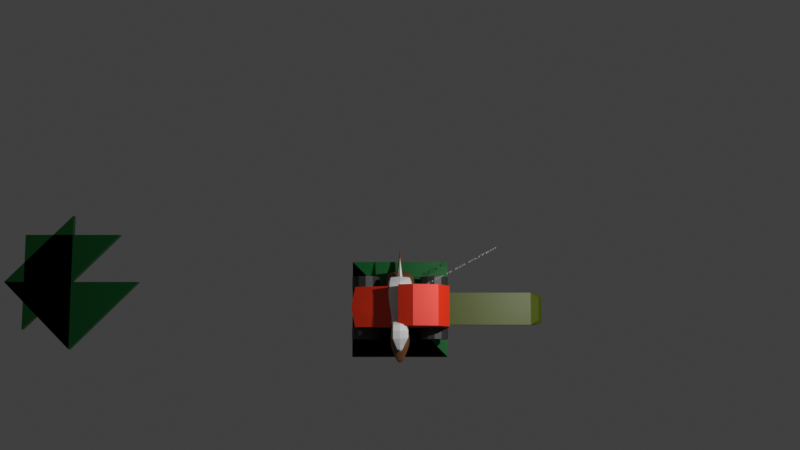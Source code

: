 # Source: original_blender_file_4point0.blend  (saved by Blender 4.0.36; exported with 4.5.12 LTS)
import bpy
from mathutils import Matrix  # noqa: F401  (used for matrix-valued properties, if any)

bpy.ops.wm.read_factory_settings(use_empty=True)
scene = bpy.context.scene
scene.name = 'Scene'

# ---- collections
col_collection = bpy.data.collections.new('Collection'); scene.collection.children.link(col_collection)
col_backup = bpy.data.collections.new('backup'); scene.collection.children.link(col_backup)

# ---- materials (node trees are filled in below, after node groups)
mat_material = bpy.data.materials.new('Material')
mat_material.alpha_threshold = 0.0
mat_material.line_color = (0.0, 0.0, 0.0, 1.0)
mat_material_004 = bpy.data.materials.new('Material.004')
mat_material_001 = bpy.data.materials.new('Material.001')
mat_material_002 = bpy.data.materials.new('Material.002')
mat_material_003 = bpy.data.materials.new('Material.003')
mat_material_005 = bpy.data.materials.new('Material.005')

# ---- node groups
ng_sfxer = bpy.data.node_groups.new('SFXer', 'ShaderNodeTree')
_s = ng_sfxer.interface.new_socket(name='Shader', in_out='OUTPUT', socket_type='NodeSocketShader')
_s = ng_sfxer.interface.new_socket(name='Fac', in_out='INPUT', socket_type='NodeSocketFloat')
_s.subtype = 'FACTOR'
_s.default_value = 0.5
_s.min_value = 0.0
_s.max_value = 1.0
_s = ng_sfxer.interface.new_socket(name='Color', in_out='INPUT', socket_type='NodeSocketColor')
_s.default_value = (1.0, 1.0, 1.0, 1.0)
_s = ng_sfxer.interface.new_socket(name='Strength', in_out='INPUT', socket_type='NodeSocketFloat')
_s.default_value = 1.0
_s.min_value = 0.0
_s.max_value = 1e+06
_N = ng_sfxer.nodes; _L = ng_sfxer.links
n0 = _N.new('NodeGroupOutput'); n0.name = 'Group Output'; n0.location = (284, 0)
n1 = _N.new('ShaderNodeBsdfTransparent'); n1.name = 'Transparent BSDF'; n1.location = (-89, 50)
n2 = _N.new('ShaderNodeEmission'); n2.name = 'Emission'; n2.location = (-94, -50)
n3 = _N.new('NodeGroupInput'); n3.name = 'Group Input'; n3.location = (-294, 0)
n4 = _N.new('ShaderNodeMixShader'); n4.name = 'Mix Shader'; n4.location = (94, 49)
_L.new(n2.outputs[0], n4.inputs[2])
_L.new(n1.outputs[0], n4.inputs[1])
_L.new(n3.outputs[0], n4.inputs[0])
_L.new(n3.outputs[1], n2.inputs[0])
_L.new(n3.outputs[2], n2.inputs[1])
_L.new(n4.outputs[0], n0.inputs[0])
n0.is_active_output = True
ng_auto_smooth = bpy.data.node_groups.new('Auto Smooth', 'GeometryNodeTree')
_s = ng_auto_smooth.interface.new_socket(name='Geometry', in_out='OUTPUT', socket_type='NodeSocketGeometry')
_s = ng_auto_smooth.interface.new_socket(name='Geometry', in_out='INPUT', socket_type='NodeSocketGeometry')
_s = ng_auto_smooth.interface.new_socket(name='Angle', in_out='INPUT', socket_type='NodeSocketFloat')
_s.subtype = 'ANGLE'
_s.min_value = 0.0
_s.max_value = 3.142
ng_auto_smooth.is_modifier = True
_N = ng_auto_smooth.nodes; _L = ng_auto_smooth.links
n0 = _N.new('NodeGroupOutput'); n0.name = 'Group Output'; n0.location = (480, -100)
n1 = _N.new('NodeGroupInput'); n1.name = 'Group Input'; n1.location = (-420, -300)
n2 = _N.new('NodeGroupInput'); n2.name = 'Group Input.001'; n2.location = (-60, -100)
n3 = _N.new('GeometryNodeSetShadeSmooth'); n3.name = 'Set Shade Smooth'; n3.location = (120, -100)
n3.domain = 'EDGE'
n4 = _N.new('GeometryNodeSetShadeSmooth'); n4.name = 'Set Shade Smooth.001'; n4.location = (300, -100)
n5 = _N.new('GeometryNodeInputMeshEdgeAngle'); n5.name = 'Edge Angle'; n5.location = (-420, -220)
n6 = _N.new('GeometryNodeInputEdgeSmooth'); n6.name = 'Is Edge Smooth'; n6.location = (-60, -160)
n7 = _N.new('GeometryNodeInputShadeSmooth'); n7.name = 'Is Face Smooth'; n7.location = (-240, -340)
n8 = _N.new('FunctionNodeBooleanMath'); n8.name = 'Boolean Math'; n8.location = (-60, -220)
n9 = _N.new('FunctionNodeCompare'); n9.name = 'Compare'; n9.location = (-240, -180)
n9.operation = 'LESS_EQUAL'
_L.new(n5.outputs[0], n9.inputs[0])
_L.new(n4.outputs[0], n0.inputs[0])
_L.new(n1.outputs[1], n9.inputs[1])
_L.new(n9.outputs[0], n8.inputs[0])
_L.new(n7.outputs[0], n8.inputs[1])
_L.new(n2.outputs[0], n3.inputs[0])
_L.new(n6.outputs[0], n3.inputs[1])
_L.new(n3.outputs[0], n4.inputs[0])
_L.new(n8.outputs[0], n3.inputs[2])
n0.is_active_output = True

# ---- material node trees
mat_material.use_nodes = True; mat_material.node_tree.nodes.clear()
_N = mat_material.node_tree.nodes; _L = mat_material.node_tree.links
n0 = _N.new('ShaderNodeOutputMaterial'); n0.name = 'Material Output'; n0.location = (300, 300)
n1 = _N.new('ShaderNodeBsdfPrincipled'); n1.name = 'Principled BSDF'; n1.location = (10, 300)
n1.distribution = 'GGX'
n1.subsurface_method = 'BURLEY'
n1.inputs[0].default_value = (0.0006468, 0.1374, 0.0211, 1.0)
n1.inputs[2].default_value = 0.4
n1.inputs[3].default_value = 1.45
n1.inputs[27].default_value = (0.0, 0.0, 0.0, 1.0)
n1.inputs[28].default_value = 1.0
n2 = _N.new('ShaderNodeGroup'); n2.name = 'Group'; n2.location = (429, 47)
n2.node_tree = ng_sfxer
n2.inputs[0].default_value = 0.0
n2.inputs[1].default_value = (1.0, 1.0, 1.0, 1.0)
n2.inputs[2].default_value = 1.0
_L.new(n1.outputs[0], n0.inputs[0])
n0.is_active_output = True
mat_material_004.use_nodes = True; mat_material_004.node_tree.nodes.clear()
_N = mat_material_004.node_tree.nodes; _L = mat_material_004.node_tree.links
n0 = _N.new('ShaderNodeBsdfPrincipled'); n0.name = 'Principled BSDF'; n0.location = (10, 300)
n0.inputs[0].default_value = (0.1758, 0.06961, 0.02179, 1.0)
n0.inputs[3].default_value = 1.45
n1 = _N.new('ShaderNodeOutputMaterial'); n1.name = 'Material Output'; n1.location = (300, 300)
_L.new(n0.outputs[0], n1.inputs[0])
n1.is_active_output = True
mat_material_001.use_nodes = True; mat_material_001.node_tree.nodes.clear()
_N = mat_material_001.node_tree.nodes; _L = mat_material_001.node_tree.links
n0 = _N.new('ShaderNodeBsdfPrincipled'); n0.name = 'Principled BSDF'; n0.location = (10, 300)
n0.inputs[0].default_value = (0.1375, 0.03697, 0.003843, 1.0)
n0.inputs[3].default_value = 1.45
n1 = _N.new('ShaderNodeOutputMaterial'); n1.name = 'Material Output'; n1.location = (300, 300)
_L.new(n0.outputs[0], n1.inputs[0])
n1.is_active_output = True
mat_material_002.use_nodes = True; mat_material_002.node_tree.nodes.clear()
_N = mat_material_002.node_tree.nodes; _L = mat_material_002.node_tree.links
n0 = _N.new('ShaderNodeBsdfPrincipled'); n0.name = 'Principled BSDF'; n0.location = (10, 300)
n0.inputs[0].default_value = (0.8001, 0.03314, 0.005458, 1.0)
n0.inputs[3].default_value = 1.45
n1 = _N.new('ShaderNodeOutputMaterial'); n1.name = 'Material Output'; n1.location = (300, 300)
_L.new(n0.outputs[0], n1.inputs[0])
n1.is_active_output = True
mat_material_003.use_nodes = True; mat_material_003.node_tree.nodes.clear()
_N = mat_material_003.node_tree.nodes; _L = mat_material_003.node_tree.links
n0 = _N.new('ShaderNodeBsdfPrincipled'); n0.name = 'Principled BSDF'; n0.location = (10, 300)
n0.inputs[0].default_value = (0.03235, 0.03235, 0.03235, 1.0)
n0.inputs[3].default_value = 1.45
n1 = _N.new('ShaderNodeOutputMaterial'); n1.name = 'Material Output'; n1.location = (300, 300)
_L.new(n0.outputs[0], n1.inputs[0])
n1.is_active_output = True
mat_material_005.use_nodes = True; mat_material_005.node_tree.nodes.clear()
_N = mat_material_005.node_tree.nodes; _L = mat_material_005.node_tree.links
n0 = _N.new('ShaderNodeBsdfPrincipled'); n0.name = 'Principled BSDF'; n0.location = (10, 300)
n0.inputs[0].default_value = (0.07578, 0.1043, 0.0, 1.0)
n0.inputs[3].default_value = 1.45
n1 = _N.new('ShaderNodeOutputMaterial'); n1.name = 'Material Output'; n1.location = (300, 300)
_L.new(n0.outputs[0], n1.inputs[0])
n1.is_active_output = True

# ---- world
world_world = bpy.data.worlds.new('World'); scene.world = world_world
world_world.use_nodes = True; world_world.node_tree.nodes.clear()
_N = world_world.node_tree.nodes; _L = world_world.node_tree.links
n0 = _N.new('ShaderNodeOutputWorld'); n0.name = 'World Output'; n0.location = (300, 300)
n1 = _N.new('ShaderNodeBackground'); n1.name = 'Background'; n1.location = (10, 300)
n1.inputs[0].default_value = (0.05088, 0.05088, 0.05088, 1.0)
_L.new(n1.outputs[0], n0.inputs[0])
n0.is_active_output = True
world_world.color = (0.05088, 0.05088, 0.05088)
world_world.use_sun_shadow = False
world_world.sun_shadow_jitter_overblur = 0.0

# ---- cameras
cam_camera = bpy.data.cameras.new('Camera')
cam_camera.passepartout_alpha = 1.0
cam_camera.clip_end = 100.0
cam_camera.ortho_scale = 7.314

# ---- lights
light_light = bpy.data.lights.new('Light', 'POINT')
light_light.transmission_factor = 0.0
light_light.use_soft_falloff = False
light_light.energy = 1000.0
light_light.shadow_soft_size = 0.1
light_light.shadow_maximum_resolution = 0.006
light_light.use_absolute_resolution = True

# ---- meshes
me_cube = bpy.data.meshes.new('Cube')
me_cube.from_pydata([(1.25, 1.25, 0.0), (-1.25, 1.25, 0.0), (1.25, -1.25, 0.0), (-1.25, -1.25, 0.0), (1.25, 1.25, -0.1947), (-1.25, 1.25, -0.1947), (1.25, -1.25, -0.1947), (-1.25, -1.25, -0.1947)], [], [(3, 1, 0, 2), (7, 6, 4, 5), (2, 0, 4, 6), (1, 3, 7, 5), (0, 1, 5, 4), (3, 2, 6, 7)])
_uv = me_cube.uv_layers.new(name='UVMap')
_uv.uv.foreach_set('vector', [0.0, 0.0, 0.0, 1.0, 1.0, 1.0, 1.0, 0.0, 0.0, 0.0, 1.0, 0.0, 1.0, 1.0, 0.0, 1.0, 1.0, 0.0, 1.0, 1.0, 1.0, 1.0, 1.0, 0.0, 0.0, 1.0, 0.0, 0.0, 0.0, 0.0, 0.0, 1.0, 1.0, 1.0, 0.0, 1.0, 0.0, 1.0, 1.0, 1.0, 0.0, 0.0, 1.0, 0.0, 1.0, 0.0, 0.0, 0.0])
me_cube.materials.append(mat_material)
me_cube.remesh_voxel_size = 0.01
me_cube.use_remesh_preserve_volume = False
me_cube.use_mirror_vertex_groups = False
me_cube.update()
me_cube_001 = bpy.data.meshes.new('Cube.001')
me_cube_001.from_pydata([(0.2137, -0.6112, 1.451), (0.2005, -0.9034, 1.038), (0.2137, -1.04, 1.482), (0.2137, -0.7184, 1.057), (0.1723, -0.5614, 1.084), (0.2137, -0.5228, 1.305), (0.2137, -0.8085, 1.514), (0.142, -1.211, 1.075), (0.142, -1.23, 1.391), (0.08677, -1.364, 1.332), (0.07019, -1.393, 1.146), (0.08793, -1.336, 1.096), (0.2603, -1.001, 1.223), (0.142, -1.217, 1.255), (0.2603, -0.781, 1.237), (0.0, -0.9073, 1.02), (0.0, -1.042, 1.502), (0.0, -0.5076, 1.082), (0.0, -0.5999, 1.467), (0.0, -0.8065, 1.534), (0.0, -0.5039, 1.31), (0.0, -1.238, 1.409), (0.0, -1.214, 1.056), (0.0, -1.379, 1.344), (0.0, -1.344, 1.078), (0.0, -1.41, 1.137), (0.07019, -1.403, 1.289), (0.0, -1.422, 1.29), (0.1361, -0.9046, 0.8483), (0.1994, -0.6952, 0.9009), (0.1607, -0.5382, 0.9278), (0.0, -0.9251, 0.844), (0.1587, -0.1086, 0.3128), (0.0, -0.4844, 0.9256), (0.3468, -0.09506, 0.5879), (0.2836, -0.08858, 0.8267), (0.0, -0.09524, 0.2568), (0.0, -0.06801, 0.9011), (0.3927, 0.2718, 0.5838), (0.3402, 0.4331, 0.821), (0.0, 0.4988, 0.2531), (0.0, 0.4486, 0.9181), (0.3235, 0.9121, 0.4699), (0.0, 0.8639, 0.2566), (0.0, 0.9678, 0.4394), (0.0, 1.552, 0.2364), (0.08052, 0.9361, 0.377), (0.05972, 0.9073, 0.2978), (0.0, 1.555, 0.2476), (0.00533, 1.554, 0.2435), (0.004399, 1.554, 0.2396), (0.0, 1.596, 0.2382), (0.1269, -0.4798, 0.4162), (0.1744, -0.7818, 0.6244), (0.256, -0.5694, 0.7594), (0.3114, -0.3436, 0.6416), (0.2496, -0.2318, 0.8249), (0.2034, -0.401, 0.8629), (0.0, -0.4917, 0.3836), (0.0, -0.8039, 0.6045), (0.0, -0.3392, 0.8829), (0.0, -0.1826, 0.8736), (0.3026, -0.1681, 0.3124), (0.1969, -0.1876, 0.2569), (0.1741, -0.3732, 0.307), (0.2791, -0.3147, 0.307), (0.3222, -0.1734, 0.004494), (0.2166, -0.1959, 0.004494), (0.1974, -0.3826, 0.004494), (0.3024, -0.3407, 0.004494), (0.2093, -0.1902, 0.09905), (0.1901, -0.3784, 0.09905), (0.3149, -0.1676, 0.09905), (0.2951, -0.3366, 0.09905), (0.2157, -0.4284, 0.007911), (0.2791, -0.4031, 0.007911), (0.2718, -0.399, 0.04271), (0.2084, -0.4242, 0.04271), (0.2439, 0.7834, 0.1849), (0.2486, 0.542, 0.1816), (0.3857, 0.6026, 0.2556), (0.3701, 0.7976, 0.2244), (0.3844, 0.7441, 0.004494), (0.2788, 0.7216, 0.004494), (0.2597, 0.535, 0.004494), (0.3647, 0.5768, 0.004494), (0.2715, 0.7274, 0.09905), (0.2524, 0.5391, 0.09905), (0.3771, 0.7499, 0.09905), (0.3574, 0.5809, 0.09905), (0.2779, 0.4891, 0.007911), (0.3413, 0.5144, 0.007911), (0.334, 0.5185, 0.04271), (0.2706, 0.4933, 0.04271), (0.4203, 0.5645, 0.438), (0.2502, 0.4854, 0.2922), (0.2272, 0.7995, 0.2788), (0.1816, -0.3902, 0.2051), (0.2008, -0.1982, 0.2051), (0.3064, -0.1757, 0.2051), (0.2866, -0.34, 0.2051), (0.2932, 0.9274, 0.585), (0.3287, 0.7448, 0.7158), (0.3791, 0.7724, 0.429), (0.0, 0.7618, 0.7737), (0.0, 0.9566, 0.594), (0.06245, 1.105, 0.301), (0.0, 1.116, 0.3482), (0.05154, 1.107, 0.2552), (0.0, 1.077, 0.2173)], [], [(19, 6, 0, 18), (14, 5, 0, 6), (17, 20, 5, 4), (1, 15, 31, 28), (18, 0, 5, 20), (22, 7, 11, 24), (12, 2, 8, 13), (15, 1, 7, 22), (13, 8, 9, 26), (24, 11, 10, 25), (1, 12, 13, 7), (3, 4, 5, 14), (12, 14, 6, 2), (1, 3, 14, 12), (9, 23, 27, 26), (2, 16, 21, 8), (8, 21, 23, 9), (6, 19, 16, 2), (17, 4, 30, 33), (13, 26, 10), (7, 13, 10, 11), (10, 26, 27, 25), (55, 52, 64, 65), (61, 56, 35, 37), (3, 1, 28, 29), (4, 3, 29, 30), (29, 28, 53, 54), (28, 31, 59, 53), (56, 55, 34, 35), (34, 32, 95, 38), (37, 35, 39, 41), (30, 29, 54, 57), (33, 30, 57, 60), (95, 40, 43, 96), (35, 34, 38, 39), (32, 36, 40, 95), (42, 96, 47, 46), (41, 39, 102, 104), (42, 44, 105, 101), (94, 103, 102, 39), (47, 96, 43), (44, 42, 46), (107, 106, 49, 48), (106, 108, 50, 49), (108, 109, 45, 50), (48, 49, 51), (49, 50, 51), (50, 45, 51), (58, 52, 53, 59), (57, 54, 55, 56), (60, 57, 56, 61), (54, 53, 52, 55), (52, 58, 36, 32), (71, 70, 67, 68), (52, 32, 63, 64), (32, 34, 62, 63), (34, 55, 65, 62), (69, 68, 67, 66), (70, 72, 66, 67), (72, 73, 69, 66), (71, 68, 74, 77), (100, 97, 71, 73), (99, 100, 73, 72), (98, 99, 72, 70), (97, 98, 70, 71), (76, 77, 74, 75), (69, 73, 76, 75), (68, 69, 75, 74), (73, 71, 77, 76), (87, 86, 83, 84), (85, 84, 83, 82), (86, 88, 82, 83), (88, 89, 85, 82), (87, 84, 90, 93), (79, 95, 96, 78), (86, 78, 81, 88), (80, 94, 95, 79), (81, 103, 94, 80), (92, 93, 90, 91), (85, 89, 92, 91), (84, 85, 91, 90), (89, 87, 93, 92), (88, 81, 80, 89), (38, 95, 94), (96, 42, 103), (94, 39, 38), (87, 79, 78, 86), (89, 80, 79, 87), (78, 96, 103, 81), (64, 63, 98, 97), (63, 62, 99, 98), (62, 65, 100, 99), (65, 64, 97, 100), (104, 102, 101, 105), (103, 42, 101, 102), (47, 43, 109, 108), (46, 47, 108, 106), (44, 46, 106, 107)])
_k = {(43, 47): 1.0, (46, 47): 1.0, (44, 46): 1.0}
me_cube_001.attributes.new('crease_edge', 'FLOAT', 'EDGE').data.foreach_set('value', [_k.get((min(e.vertices), max(e.vertices)), 0.0) for e in me_cube_001.edges])
_uv = me_cube_001.uv_layers.new(name='UVMap')
_uv.uv.foreach_set('vector', [0.6477, 0.375, 0.6477, 0.5, 0.5999, 0.5, 0.5999, 0.375, 0.5233, 0.6383, 0.5522, 0.5, 0.5886, 0.5591, 0.625, 0.6181, 0.4719, 0.375, 0.5522, 0.375, 0.5522, 0.5, 0.4513, 0.4964, 0.3673, 0.7477, 0.25, 0.75, 0.25, 0.75, 0.3242, 0.7241, 0.5999, 0.375, 0.5999, 0.5, 0.5522, 0.5, 0.5522, 0.375, 0.25, 0.75, 0.375, 0.75, 0.375, 0.75, 0.25, 0.75, 0.5, 0.75, 0.625, 0.75, 0.625, 0.75, 0.5, 0.75, 0.25, 0.75, 0.3673, 0.7477, 0.375, 0.75, 0.25, 0.75, 0.5, 0.75, 0.625, 0.75, 0.625, 0.75, 0.5817, 0.75, 0.25, 0.75, 0.375, 0.75, 0.375, 0.75, 0.25, 0.75, 0.3673, 0.7477, 0.5, 0.75, 0.5, 0.75, 0.375, 0.75, 0.375, 0.5969, 0.4513, 0.4964, 0.5522, 0.5, 0.5233, 0.6383, 0.5, 0.75, 0.5233, 0.6383, 0.625, 0.6181, 0.625, 0.75, 0.3673, 0.7477, 0.375, 0.5969, 0.5233, 0.6383, 0.5, 0.75, 0.625, 0.75, 0.625, 0.875, 0.5817, 0.875, 0.5817, 0.75, 0.625, 0.75, 0.75, 0.75, 0.75, 0.75, 0.625, 0.75, 0.625, 0.75, 0.75, 0.75, 0.75, 0.75, 0.625, 0.75, 0.625, 0.6181, 0.75, 0.6181, 0.75, 0.75, 0.625, 0.75, 0.4719, 0.375, 0.4513, 0.4964, 0.4513, 0.4964, 0.4719, 0.375, 0.5, 0.75, 0.5817, 0.75, 0.4381, 0.75, 0.375, 0.75, 0.5, 0.75, 0.4381, 0.75, 0.375, 0.75, 0.4381, 0.75, 0.5817, 0.75, 0.5817, 0.875, 0.4381, 0.875, 0.375, 0.5969, 0.3242, 0.7241, 0.3242, 0.7241, 0.375, 0.5969, 0.4719, 0.375, 0.4513, 0.4964, 0.4513, 0.4964, 0.4719, 0.375, 0.375, 0.5969, 0.3673, 0.7477, 0.3242, 0.7241, 0.375, 0.5969, 0.4513, 0.4964, 0.375, 0.5969, 0.375, 0.5969, 0.4513, 0.4964, 0.375, 0.5969, 0.3242, 0.7241, 0.3242, 0.7241, 0.375, 0.5969, 0.3242, 0.7241, 0.25, 0.75, 0.25, 0.75, 0.3242, 0.7241, 0.4513, 0.4964, 0.375, 0.5969, 0.375, 0.5969, 0.4513, 0.4964, 0.375, 0.5969, 0.3242, 0.7241, 0.3242, 0.7241, 0.375, 0.5969, 0.4719, 0.375, 0.4513, 0.4964, 0.4513, 0.4964, 0.4719, 0.375, 0.4513, 0.4964, 0.375, 0.5969, 0.375, 0.5969, 0.4513, 0.4964, 0.4719, 0.375, 0.4513, 0.4964, 0.4513, 0.4964, 0.4719, 0.375, 0.3242, 0.7241, 0.25, 0.75, 0.25, 0.75, 0.3242, 0.7241, 0.4513, 0.4964, 0.375, 0.5969, 0.375, 0.5969, 0.4513, 0.4964, 0.3242, 0.7241, 0.25, 0.75, 0.25, 0.75, 0.3242, 0.7241, 0.375, 0.5969, 0.3242, 0.7241, 0.3242, 0.7241, 0.375, 0.5969, 0.4719, 0.375, 0.4513, 0.4964, 0.4513, 0.4964, 0.4719, 0.375, 0.375, 0.5969, 0.25, 0.5969, 0.25, 0.5364, 0.3463, 0.5497, 0.0, 0.0, 0.0, 0.0, 0.0, 0.0, 0.0, 0.0, 0.0, 0.0, 0.0, 0.0, 0.0, 0.0, 0.0, 0.0, 0.0, 0.0, 0.0, 0.0, 0.0, 0.0, 0.0, 0.0, 0.0, 0.0, 0.0, 0.0, 0.375, 0.5969, 0.3242, 0.7241, 0.3707, 0.6078, 0.375, 0.5969, 0.0, 0.0, 0.0, 0.0, 0.0, 0.0, 0.0, 0.0, 0.0, 0.0, 0.0, 0.0, 0.0, 0.0, 0.375, 0.5969, 0.3707, 0.6078, 0.375, 0.5969, 0.0, 0.0, 0.0, 0.0, 0.0, 0.0, 0.25, 0.75, 0.3242, 0.7241, 0.3242, 0.7241, 0.25, 0.75, 0.4513, 0.4964, 0.375, 0.5969, 0.375, 0.5969, 0.4513, 0.4964, 0.4719, 0.375, 0.4513, 0.4964, 0.4513, 0.4964, 0.4719, 0.375, 0.375, 0.5969, 0.3242, 0.7241, 0.3242, 0.7241, 0.375, 0.5969, 0.3242, 0.7241, 0.25, 0.75, 0.25, 0.75, 0.3242, 0.7241, 0.3242, 0.7241, 0.3242, 0.7241, 0.3242, 0.7241, 0.3242, 0.7241, 0.3242, 0.7241, 0.3242, 0.7241, 0.3242, 0.7241, 0.3242, 0.7241, 0.3242, 0.7241, 0.375, 0.5969, 0.375, 0.5969, 0.3242, 0.7241, 0.375, 0.5969, 0.375, 0.5969, 0.375, 0.5969, 0.375, 0.5969, 0.375, 0.5969, 0.3242, 0.7241, 0.3242, 0.7241, 0.375, 0.5969, 0.3242, 0.7241, 0.375, 0.5969, 0.375, 0.5969, 0.3242, 0.7241, 0.375, 0.5969, 0.375, 0.5969, 0.375, 0.5969, 0.375, 0.5969, 0.3242, 0.7241, 0.3242, 0.7241, 0.3242, 0.7241, 0.3242, 0.7241, 0.375, 0.5969, 0.3242, 0.7241, 0.3242, 0.7241, 0.375, 0.5969, 0.375, 0.5969, 0.375, 0.5969, 0.375, 0.5969, 0.375, 0.5969, 0.3242, 0.7241, 0.375, 0.5969, 0.375, 0.5969, 0.3242, 0.7241, 0.3242, 0.7241, 0.3242, 0.7241, 0.3242, 0.7241, 0.3242, 0.7241, 0.3549, 0.6473, 0.3242, 0.7241, 0.3242, 0.7241, 0.3549, 0.6473, 0.375, 0.5969, 0.375, 0.5969, 0.3549, 0.6473, 0.3549, 0.6473, 0.3242, 0.7241, 0.375, 0.5969, 0.3549, 0.6473, 0.3242, 0.7241, 0.375, 0.5969, 0.3242, 0.7241, 0.3242, 0.7241, 0.3549, 0.6473, 0.3242, 0.7241, 0.3242, 0.7241, 0.3242, 0.7241, 0.3242, 0.7241, 0.375, 0.5969, 0.3242, 0.7241, 0.3242, 0.7241, 0.375, 0.5969, 0.3242, 0.7241, 0.375, 0.5969, 0.375, 0.5969, 0.3242, 0.7241, 0.375, 0.5969, 0.375, 0.5969, 0.375, 0.5969, 0.375, 0.5969, 0.3242, 0.7241, 0.3242, 0.7241, 0.3242, 0.7241, 0.3242, 0.7241, 0.1248, 0.3168, -0.0746, -0.09061, -0.0069, 0.06241, 0.1586, 0.3933, 0.3242, 0.7241, 0.1586, 0.3933, 0.1875, 0.2985, 0.375, 0.5969, 0.1875, 0.2985, 0.0, 0.0, -0.0746, -0.09061, 0.1248, 0.3168, 0.1875, 0.2985, 0.0, 0.0, 0.0, 0.0, 0.1875, 0.2985, 0.3549, 0.6473, 0.3242, 0.7241, 0.3242, 0.7241, 0.3549, 0.6473, 0.375, 0.5969, 0.375, 0.5969, 0.3549, 0.6473, 0.3549, 0.6473, 0.3242, 0.7241, 0.375, 0.5969, 0.3549, 0.6473, 0.3242, 0.7241, 0.375, 0.5969, 0.3242, 0.7241, 0.3242, 0.7241, 0.3549, 0.6473, 0.375, 0.5969, 0.1875, 0.2985, 0.1875, 0.2985, 0.375, 0.5969, 0.375, 0.5969, 0.3242, 0.7241, 0.375, 0.5969, 0.3242, 0.7241, 0.375, 0.5969, 0.375, 0.5969, 0.0, 0.0, 0.0, 0.0, 0.0, 0.0, 0.3242, 0.7241, 0.1248, 0.3168, 0.1586, 0.3933, 0.3242, 0.7241, 0.375, 0.5969, 0.1875, 0.2985, 0.1248, 0.3168, 0.3242, 0.7241, 0.1586, 0.3933, -0.0069, 0.06241, 0.0, 0.0, 0.1875, 0.2985, 0.3242, 0.7241, 0.3242, 0.7241, 0.3242, 0.7241, 0.3242, 0.7241, 0.3242, 0.7241, 0.375, 0.5969, 0.375, 0.5969, 0.3242, 0.7241, 0.375, 0.5969, 0.375, 0.5969, 0.375, 0.5969, 0.375, 0.5969, 0.375, 0.5969, 0.3242, 0.7241, 0.3242, 0.7241, 0.375, 0.5969, 0.4719, 0.375, 0.4513, 0.4964, 0.4531, 0.4857, 0.4713, 0.3785, 0.375, 0.5969, 0.375, 0.5969, 0.3463, 0.5497, 0.3557, 0.5362, 0.0, 0.0, 0.0, 0.0, 0.0, 0.0, 0.0, 0.0, 0.375, 0.5969, 0.3242, 0.7241, 0.3242, 0.7241, 0.375, 0.5969, 0.0, 0.0, 0.0, 0.0, 0.0, 0.0, 0.0, 0.0])
me_cube_001.materials.append(mat_material_004)
me_cube_001.update()
me_cube_004 = bpy.data.meshes.new('Cube.004')
me_cube_004.from_pydata([(1.25, 1.25, 0.0), (-1.25, 1.25, 0.0), (-1.25, -1.25, 0.0), (1.25, 1.25, -0.1947), (-1.25, 1.25, -0.1947), (-1.25, -1.25, -0.1947)], [], [(2, 1, 0), (5, 3, 4), (2, 0, 3, 5), (1, 2, 5, 4), (0, 1, 4, 3)])
_uv = me_cube_004.uv_layers.new(name='UVMap')
_uv.uv.foreach_set('vector', [0.0, 0.0, 0.0, 1.0, 1.0, 1.0, 0.0, 0.0, 1.0, 1.0, 0.0, 1.0, 0.0, 0.0, 1.0, 1.0, 1.0, 1.0, 0.0, 0.0, 0.0, 1.0, 0.0, 0.0, 0.0, 0.0, 0.0, 1.0, 1.0, 1.0, 0.0, 1.0, 0.0, 1.0, 1.0, 1.0])
me_cube_004.materials.append(mat_material)
me_cube_004.remesh_voxel_size = 0.01
me_cube_004.use_remesh_preserve_volume = False
me_cube_004.use_mirror_vertex_groups = False
me_cube_004.update()
me_cube_005 = bpy.data.meshes.new('Cube.005')
me_cube_005.from_pydata([(0.0, 1.768, 0.0), (-1.768, 0.0, 0.0), (0.0, -1.768, 0.0), (0.0, 1.768, -0.1947), (-1.768, 0.0, -0.1947), (0.0, -1.768, -0.1947)], [], [(2, 1, 0), (5, 3, 4), (2, 0, 3, 5), (1, 2, 5, 4), (0, 1, 4, 3)])
_uv = me_cube_005.uv_layers.new(name='UVMap')
_uv.uv.foreach_set('vector', [0.0, 0.0, 0.0, 1.0, 1.0, 1.0, 0.0, 0.0, 1.0, 1.0, 0.0, 1.0, 0.0, 0.0, 1.0, 1.0, 1.0, 1.0, 0.0, 0.0, 0.0, 1.0, 0.0, 0.0, 0.0, 0.0, 0.0, 1.0, 1.0, 1.0, 0.0, 1.0, 0.0, 1.0, 1.0, 1.0])
me_cube_005.materials.append(mat_material)
me_cube_005.remesh_voxel_size = 0.01
me_cube_005.use_remesh_preserve_volume = False
me_cube_005.use_mirror_vertex_groups = False
me_cube_005.update()
me_cube_006 = bpy.data.meshes.new('Cube.006')
me_cube_006.from_pydata([(-1.25, 1.25, 0.0), (-1.25, -1.25, 0.0), (1.25, -1.25, 0.0), (-1.25, 1.25, -0.1947), (-1.25, -1.25, -0.1947), (1.25, -1.25, -0.1947)], [], [(2, 1, 0), (5, 3, 4), (2, 0, 3, 5), (1, 2, 5, 4), (0, 1, 4, 3)])
_uv = me_cube_006.uv_layers.new(name='UVMap')
_uv.uv.foreach_set('vector', [0.0, 0.0, 0.0, 1.0, 1.0, 1.0, 0.0, 0.0, 1.0, 1.0, 0.0, 1.0, 0.0, 0.0, 1.0, 1.0, 1.0, 1.0, 0.0, 0.0, 0.0, 1.0, 0.0, 0.0, 0.0, 0.0, 0.0, 1.0, 1.0, 1.0, 0.0, 1.0, 0.0, 1.0, 1.0, 1.0])
me_cube_006.materials.append(mat_material)
me_cube_006.remesh_voxel_size = 0.01
me_cube_006.use_remesh_preserve_volume = False
me_cube_006.use_mirror_vertex_groups = False
me_cube_006.update()
me_cube_007 = bpy.data.meshes.new('Cube.007')
me_cube_007.from_pydata([(-1.768, 0.0, 0.0), (0.0, -1.768, 0.0), (1.768, 0.0, 0.0), (-1.768, 0.0, -0.1947), (0.0, -1.768, -0.1947), (1.768, 0.0, -0.1947)], [], [(2, 1, 0), (5, 3, 4), (2, 0, 3, 5), (1, 2, 5, 4), (0, 1, 4, 3)])
_uv = me_cube_007.uv_layers.new(name='UVMap')
_uv.uv.foreach_set('vector', [0.0, 0.0, 0.0, 1.0, 1.0, 1.0, 0.0, 0.0, 1.0, 1.0, 0.0, 1.0, 0.0, 0.0, 1.0, 1.0, 1.0, 1.0, 0.0, 0.0, 0.0, 1.0, 0.0, 0.0, 0.0, 0.0, 0.0, 1.0, 1.0, 1.0, 0.0, 1.0, 0.0, 1.0, 1.0, 1.0])
me_cube_007.materials.append(mat_material)
me_cube_007.remesh_voxel_size = 0.01
me_cube_007.use_remesh_preserve_volume = False
me_cube_007.use_mirror_vertex_groups = False
me_cube_007.update()
me_circle = bpy.data.meshes.new('Circle')
me_circle.from_pydata([(1.25, 1.614e-08, -3.502e-08), (1.25, -0.1146, -0.01129), (1.25, -0.2248, -0.04472), (1.25, -0.3264, -0.09902), (1.25, -0.4155, -0.1721), (1.25, -0.4885, -0.2611), (1.25, -0.5428, -0.3627), (1.25, -0.5763, -0.4729), (1.25, -0.5876, -0.5876), (1.25, -0.5763, -0.7022), (1.25, -0.5428, -0.8124), (1.25, -0.4885, -0.914), (1.25, -0.4155, -1.003), (1.25, -0.3264, -1.076), (1.25, -0.2248, -1.13), (1.25, -0.1146, -1.164), (1.25, 1.614e-08, -1.175), (1.25, 0.1146, -1.164), (1.25, 0.2248, -1.13), (1.25, 0.3264, -1.076), (1.25, 0.4155, -1.003), (1.25, 0.4885, -0.914), (1.25, 0.5428, -0.8124), (1.25, 0.5763, -0.7022), (1.25, 0.5876, -0.5876), (1.25, 0.5763, -0.4729), (1.25, 0.5428, -0.3627), (1.25, 0.4885, -0.2611), (1.25, 0.4155, -0.1721), (1.25, 0.3264, -0.09902), (1.25, 0.2248, -0.04472), (1.25, 0.1146, -0.01129), (-1.25, 1.614e-08, -3.502e-08), (-1.25, -0.1146, -0.01129), (-1.25, -0.2248, -0.04472), (-1.25, -0.3264, -0.09902), (-1.25, -0.4155, -0.1721), (-1.25, -0.4885, -0.2611), (-1.25, -0.5428, -0.3627), (-1.25, -0.5763, -0.4729), (-1.25, -0.5876, -0.5876), (-1.25, -0.5763, -0.7022), (-1.25, -0.5428, -0.8124), (-1.25, -0.4885, -0.914), (-1.25, -0.4155, -1.003), (-1.25, -0.3264, -1.076), (-1.25, -0.2248, -1.13), (-1.25, -0.1146, -1.164), (-1.25, 1.614e-08, -1.175), (-1.25, 0.1146, -1.164), (-1.25, 0.2248, -1.13), (-1.25, 0.3264, -1.076), (-1.25, 0.4155, -1.003), (-1.25, 0.4885, -0.914), (-1.25, 0.5428, -0.8124), (-1.25, 0.5763, -0.7022), (-1.25, 0.5876, -0.5876), (-1.25, 0.5763, -0.4729), (-1.25, 0.5428, -0.3627), (-1.25, 0.4885, -0.2611), (-1.25, 0.4155, -0.1721), (-1.25, 0.3264, -0.09902), (-1.25, 0.2248, -0.04472), (-1.25, 0.1146, -0.01129)], [], [(25, 24, 56, 57), (12, 11, 43, 44), (26, 25, 57, 58), (13, 12, 44, 45), (27, 26, 58, 59), (14, 13, 45, 46), (1, 0, 32, 33), (28, 27, 59, 60), (15, 14, 46, 47), (2, 1, 33, 34), (29, 28, 60, 61), (16, 15, 47, 48), (3, 2, 34, 35), (30, 29, 61, 62), (17, 16, 48, 49), (4, 3, 35, 36), (31, 30, 62, 63), (18, 17, 49, 50), (5, 4, 36, 37), (0, 31, 63, 32), (19, 18, 50, 51), (6, 5, 37, 38), (20, 19, 51, 52), (7, 6, 38, 39), (21, 20, 52, 53), (8, 7, 39, 40), (22, 21, 53, 54), (9, 8, 40, 41), (23, 22, 54, 55), (10, 9, 41, 42), (24, 23, 55, 56), (11, 10, 42, 43), (33, 32, 63, 62, 61, 60, 59, 58, 57, 56, 55, 54, 53, 52, 51, 50, 49, 48, 47, 46, 45, 44, 43, 42, 41, 40, 39, 38, 37, 36, 35, 34), (1, 2, 3, 4, 5, 6, 7, 8, 9, 10, 11, 12, 13, 14, 15, 16, 17, 18, 19, 20, 21, 22, 23, 24, 25, 26, 27, 28, 29, 30, 31, 0)])
me_circle.polygons.foreach_set('use_smooth', [True] * 34)
_uv = me_circle.uv_layers.new(name='UVMap')
_uv.uv.foreach_set('vector', [0.0, 0.0, 0.0, 0.0, 0.0, 0.0, 0.0, 0.0, 0.0, 0.0, 0.0, 0.0, 0.0, 0.0, 0.0, 0.0, 0.0, 0.0, 0.0, 0.0, 0.0, 0.0, 0.0, 0.0, 0.0, 0.0, 0.0, 0.0, 0.0, 0.0, 0.0, 0.0, 0.0, 0.0, 0.0, 0.0, 0.0, 0.0, 0.0, 0.0, 0.0, 0.0, 0.0, 0.0, 0.0, 0.0, 0.0, 0.0, 0.0, 0.0, 0.0, 0.0, 0.0, 0.0, 0.0, 0.0, 0.0, 0.0, 0.0, 0.0, 0.0, 0.0, 0.0, 0.0, 0.0, 0.0, 0.0, 0.0, 0.0, 0.0, 0.0, 0.0, 0.0, 0.0, 0.0, 0.0, 0.0, 0.0, 0.0, 0.0, 0.0, 0.0, 0.0, 0.0, 0.0, 0.0, 0.0, 0.0, 0.0, 0.0, 0.0, 0.0, 0.0, 0.0, 0.0, 0.0, 0.0, 0.0, 0.0, 0.0, 0.0, 0.0, 0.0, 0.0, 0.0, 0.0, 0.0, 0.0, 0.0, 0.0, 0.0, 0.0, 0.0, 0.0, 0.0, 0.0, 0.0, 0.0, 0.0, 0.0, 0.0, 0.0, 0.0, 0.0, 0.0, 0.0, 0.0, 0.0, 0.0, 0.0, 0.0, 0.0, 0.0, 0.0, 0.0, 0.0, 0.0, 0.0, 0.0, 0.0, 0.0, 0.0, 0.0, 0.0, 0.0, 0.0, 0.0, 0.0, 0.0, 0.0, 0.0, 0.0, 0.0, 0.0, 0.0, 0.0, 0.0, 0.0, 0.0, 0.0, 0.0, 0.0, 0.0, 0.0, 0.0, 0.0, 0.0, 0.0, 0.0, 0.0, 0.0, 0.0, 0.0, 0.0, 0.0, 0.0, 0.0, 0.0, 0.0, 0.0, 0.0, 0.0, 0.0, 0.0, 0.0, 0.0, 0.0, 0.0, 0.0, 0.0, 0.0, 0.0, 0.0, 0.0, 0.0, 0.0, 0.0, 0.0, 0.0, 0.0, 0.0, 0.0, 0.0, 0.0, 0.0, 0.0, 0.0, 0.0, 0.0, 0.0, 0.0, 0.0, 0.0, 0.0, 0.0, 0.0, 0.0, 0.0, 0.0, 0.0, 0.0, 0.0, 0.0, 0.0, 0.0, 0.0, 0.0, 0.0, 0.0, 0.0, 0.0, 0.0, 0.0, 0.0, 0.0, 0.0, 0.0, 0.0, 0.0, 0.0, 0.0, 0.0, 0.0, 0.0, 0.0, 0.0, 0.0, 0.0, 0.0, 0.0, 0.0, 0.0, 0.0, 0.0, 0.0, 0.0, 0.0, 0.0, 0.0, 0.0, 0.0, 0.0, 0.0, 0.0, 0.0, 0.0, 0.0, 0.0, 0.0, 0.0, 0.0, 0.0, 0.0, 0.0, 0.0, 0.0, 0.0, 0.0, 0.0, 0.0, 0.0, 0.0, 0.0, 0.0, 0.0, 0.0, 0.0, 0.0, 0.0, 0.0, 0.0, 0.0, 0.0, 0.0, 0.0, 0.0, 0.0, 0.0, 0.0, 0.0, 0.0, 0.0, 0.0, 0.0, 0.0, 0.0, 0.0, 0.0, 0.0, 0.0, 0.0, 0.0, 0.0, 0.0, 0.0, 0.0, 0.0, 0.0, 0.0, 0.0, 0.0, 0.0, 0.0, 0.0, 0.0, 0.0, 0.0, 0.0, 0.0, 0.0, 0.0, 0.0, 0.0, 0.0, 0.0, 0.0, 0.0, 0.0, 0.0, 0.0, 0.0, 0.0, 0.0, 0.0, 0.0, 0.0, 0.0, 0.0, 0.0, 0.0, 0.0, 0.0, 0.0, 0.0, 0.0, 0.0, 0.0, 0.0, 0.0, 0.0, 0.0, 0.0, 0.0, 0.0, 0.0, 0.0, 0.0, 0.0, 0.0, 0.0, 0.0, 0.0, 0.0, 0.0, 0.0, 0.0, 0.0, 0.0, 0.0, 0.0, 0.0, 0.0, 0.0, 0.0])
me_circle.materials.append(mat_material_001)
me_circle.update()
me_cube_008 = bpy.data.meshes.new('Cube.008')
me_cube_008.from_pydata([(-1.0, -1.0, 0.0), (-1.0, -1.0, 2.0), (-1.0, 1.0, 0.0), (-1.0, 1.0, 2.0), (1.0, -1.0, 0.0), (1.0, -1.0, 2.0), (1.0, 1.0, 0.0), (1.0, 1.0, 2.0)], [], [(0, 1, 3, 2), (2, 3, 7, 6), (6, 7, 5, 4), (4, 5, 1, 0), (2, 6, 4, 0), (7, 3, 1, 5)])
_uv = me_cube_008.uv_layers.new(name='UVMap')
_uv.uv.foreach_set('vector', [0.375, 0.0, 0.625, 0.0, 0.625, 0.25, 0.375, 0.25, 0.375, 0.25, 0.625, 0.25, 0.625, 0.5, 0.375, 0.5, 0.375, 0.5, 0.625, 0.5, 0.625, 0.75, 0.375, 0.75, 0.375, 0.75, 0.625, 0.75, 0.625, 1.0, 0.375, 1.0, 0.125, 0.5, 0.375, 0.5, 0.375, 0.75, 0.125, 0.75, 0.625, 0.5, 0.875, 0.5, 0.875, 0.75, 0.625, 0.75])
me_cube_008.update()
me_cube_009 = bpy.data.meshes.new('Cube.009')
me_cube_009.from_pydata([(0.5125, 1.25, 0.4528), (0.5125, 0.9531, 1.784), (0.5125, 1.25, 0.9168), (0.5125, 1.25, 1.288), (0.5125, -0.04497, 1.288), (0.5125, -1.147, 0.9168), (0.5125, -1.147, 0.4528), (0.5125, -0.8835, 0.811), (0.5125, -1.063, 0.763), (0.5125, -1.194, 0.6319), (0.5125, -1.242, 0.4528), (0.5125, -1.194, 0.2737), (0.5125, -1.063, 0.1426), (0.5125, -0.8835, 0.09462), (0.5125, -0.7044, 0.1426), (0.5125, -0.5733, 0.2737), (0.5125, -0.5253, 0.4528), (0.5125, -0.5733, 0.6319), (0.5125, -0.7044, 0.763), (0.8054, -0.8835, 0.811), (0.8054, -1.063, 0.763), (0.8054, -1.194, 0.6319), (0.8054, -1.242, 0.4528), (0.8054, -1.194, 0.2737), (0.8054, -1.063, 0.1426), (0.8054, -0.8835, 0.09462), (0.8054, -0.7044, 0.1426), (0.8054, -0.5733, 0.2737), (0.8054, -0.5253, 0.4528), (0.8054, -0.5733, 0.6319), (0.8054, -0.7044, 0.763), (0.0, 1.25, 0.9168), (0.0, 1.25, 1.288), (0.0, 0.9531, 1.784), (0.0, -0.04497, 1.288), (0.0, -1.25, 0.9168), (0.0, -1.25, 0.4528), (0.0, 1.25, 0.4528), (0.5125, 0.8839, 0.811), (0.5125, 0.7048, 0.763), (0.5125, 0.5737, 0.6319), (0.5125, 0.5257, 0.4528), (0.5125, 0.5737, 0.2737), (0.5125, 0.7048, 0.1426), (0.5125, 0.8839, 0.09462), (0.5125, 1.063, 0.1426), (0.5125, 1.194, 0.2737), (0.5125, 1.242, 0.4528), (0.5125, 1.194, 0.6319), (0.5125, 1.063, 0.763), (0.8054, 0.8839, 0.811), (0.8054, 0.7048, 0.763), (0.8054, 0.5737, 0.6319), (0.8054, 0.5257, 0.4528), (0.8054, 0.5737, 0.2737), (0.8054, 0.7048, 0.1426), (0.8054, 0.8839, 0.09462), (0.8054, 1.063, 0.1426), (0.8054, 1.194, 0.2737), (0.8054, 1.242, 0.4528), (0.8054, 1.194, 0.6319), (0.8054, 1.063, 0.763), (0.5125, 0.3206, 1.916), (0.5125, -0.04497, 1.739), (0.0, -0.04497, 1.739), (0.0, 0.3206, 1.916)], [], [(31, 32, 3, 2), (2, 3, 4, 5), (37, 0, 6, 36), (34, 4, 63, 64), (31, 2, 0, 37), (2, 5, 6, 0), (8, 7, 19, 20), (15, 14, 26, 27), (12, 11, 23, 24), (7, 18, 30, 19), (9, 8, 20, 21), (16, 15, 27, 28), (13, 12, 24, 25), (10, 9, 21, 22), (17, 16, 28, 29), (14, 13, 25, 26), (11, 10, 22, 23), (18, 17, 29, 30), (20, 19, 30, 29, 28, 27, 26, 25, 24, 23, 22, 21), (5, 35, 36, 6), (3, 32, 33, 1), (4, 34, 35, 5), (4, 3, 1, 62, 63), (39, 38, 50, 51), (46, 45, 57, 58), (43, 42, 54, 55), (38, 49, 61, 50), (40, 39, 51, 52), (47, 46, 58, 59), (44, 43, 55, 56), (41, 40, 52, 53), (48, 47, 59, 60), (45, 44, 56, 57), (42, 41, 53, 54), (49, 48, 60, 61), (51, 50, 61, 60, 59, 58, 57, 56, 55, 54, 53, 52), (62, 65, 64, 63), (1, 33, 65, 62), (8, 9, 10, 11, 12, 13, 14, 15, 16, 17, 18, 7), (38, 39, 40, 41, 42, 43, 44, 45, 46, 47, 48, 49)])
me_cube_009.polygons.foreach_set('material_index', [0, 0, 0, 0, 0, 0, 1, 1, 1, 1, 1, 1, 1, 1, 1, 1, 1, 1, 1, 0, 0, 0, 0, 1, 1, 1, 1, 1, 1, 1, 1, 1, 1, 1, 1, 1, 0, 0, 1, 1])
_uv = me_cube_009.uv_layers.new(name='UVMap')
_uv.uv.foreach_set('vector', [0.375, 0.375, 0.625, 0.375, 0.625, 0.5, 0.375, 0.5, 0.375, 0.5, 0.625, 0.5, 0.625, 0.6295, 0.375, 0.75, 0.25, 0.5, 0.375, 0.5, 0.375, 0.75, 0.25, 0.75, 0.625, 0.875, 0.625, 0.75, 0.625, 0.75, 0.625, 0.875, 0.375, 0.375, 0.375, 0.5, 0.375, 0.5, 0.375, 0.375, 0.375, 0.5, 0.375, 0.75, 0.375, 0.75, 0.375, 0.5, 0.0, 0.0, 0.0, 0.0, 0.0, 0.0, 0.0, 0.0, 0.0, 0.0, 0.0, 0.0, 0.0, 0.0, 0.0, 0.0, 0.0, 0.0, 0.0, 0.0, 0.0, 0.0, 0.0, 0.0, 0.0, 0.0, 0.0, 0.0, 0.0, 0.0, 0.0, 0.0, 0.0, 0.0, 0.0, 0.0, 0.0, 0.0, 0.0, 0.0, 0.0, 0.0, 0.0, 0.0, 0.0, 0.0, 0.0, 0.0, 0.0, 0.0, 0.0, 0.0, 0.0, 0.0, 0.0, 0.0, 0.0, 0.0, 0.0, 0.0, 0.0, 0.0, 0.0, 0.0, 0.0, 0.0, 0.0, 0.0, 0.0, 0.0, 0.0, 0.0, 0.0, 0.0, 0.0, 0.0, 0.0, 0.0, 0.0, 0.0, 0.0, 0.0, 0.0, 0.0, 0.0, 0.0, 0.0, 0.0, 0.0, 0.0, 0.0, 0.0, 0.0, 0.0, 0.0, 0.0, 0.0, 0.0, 0.0, 0.0, 0.0, 0.0, 0.0, 0.0, 0.0, 0.0, 0.0, 0.0, 0.0, 0.0, 0.0, 0.0, 0.0, 0.0, 0.0, 0.0, 0.0, 0.0, 0.0, 0.0, 0.375, 0.75, 0.375, 0.875, 0.375, 0.875, 0.375, 0.75, 0.625, 0.5, 0.625, 0.375, 0.625, 0.375, 0.625, 0.5297, 0.625, 0.75, 0.625, 0.875, 0.375, 0.875, 0.375, 0.75, 0.625, 0.6295, 0.625, 0.5, 0.625, 0.5297, 0.625, 0.5929, 0.625, 0.6295, 0.0, 0.0, 0.0, 0.0, 0.0, 0.0, 0.0, 0.0, 0.0, 0.0, 0.0, 0.0, 0.0, 0.0, 0.0, 0.0, 0.0, 0.0, 0.0, 0.0, 0.0, 0.0, 0.0, 0.0, 0.0, 0.0, 0.0, 0.0, 0.0, 0.0, 0.0, 0.0, 0.0, 0.0, 0.0, 0.0, 0.0, 0.0, 0.0, 0.0, 0.0, 0.0, 0.0, 0.0, 0.0, 0.0, 0.0, 0.0, 0.0, 0.0, 0.0, 0.0, 0.0, 0.0, 0.0, 0.0, 0.0, 0.0, 0.0, 0.0, 0.0, 0.0, 0.0, 0.0, 0.0, 0.0, 0.0, 0.0, 0.0, 0.0, 0.0, 0.0, 0.0, 0.0, 0.0, 0.0, 0.0, 0.0, 0.0, 0.0, 0.0, 0.0, 0.0, 0.0, 0.0, 0.0, 0.0, 0.0, 0.0, 0.0, 0.0, 0.0, 0.0, 0.0, 0.0, 0.0, 0.0, 0.0, 0.0, 0.0, 0.0, 0.0, 0.0, 0.0, 0.0, 0.0, 0.0, 0.0, 0.0, 0.0, 0.0, 0.0, 0.0, 0.0, 0.0, 0.0, 0.0, 0.0, 0.0, 0.0, 0.625, 0.75, 0.625, 0.875, 0.625, 0.875, 0.625, 0.75, 0.625, 0.5297, 0.75, 0.5297, 0.75, 0.5929, 0.625, 0.5929, 0.0, 0.0, 0.0, 0.0, 0.0, 0.0, 0.0, 0.0, 0.0, 0.0, 0.0, 0.0, 0.0, 0.0, 0.0, 0.0, 0.0, 0.0, 0.0, 0.0, 0.0, 0.0, 0.0, 0.0, 0.0, 0.0, 0.0, 0.0, 0.0, 0.0, 0.0, 0.0, 0.0, 0.0, 0.0, 0.0, 0.0, 0.0, 0.0, 0.0, 0.0, 0.0, 0.0, 0.0, 0.0, 0.0, 0.0, 0.0])
me_cube_009.materials.append(mat_material_002)
me_cube_009.materials.append(mat_material_003)
me_cube_009.update()
me_plane = bpy.data.meshes.new('Plane')
me_plane.from_pydata([(-1.25, -0.191, 0.0), (1.25, -0.4191, 0.0), (0.9024, -0.2361, 0.4173), (1.155, -0.4191, 0.2087), (3.731, -0.3585, 0.0), (-0.8259, -0.2544, 0.2109), (3.636, -0.2907, 0.1162), (-0.8139, -0.2544, 0.0), (-1.25, 0.0, 0.0), (1.25, 0.0, 0.0), (-0.8259, 0.0, 0.2109), (0.9024, 0.0, 0.4173), (1.155, 0.0, 0.2087), (3.731, 0.0, 0.0), (3.636, 0.0, 0.1162), (3.422, -0.4191, 0.2087), (3.517, -0.4191, 0.0), (3.517, 0.0, 0.0), (3.422, 0.0, 0.2087)], [], [(18, 15, 6, 14), (5, 7, 1, 3), (5, 0, 7), (15, 16, 4, 6), (2, 5, 3), (16, 17, 13, 4), (6, 4, 13, 14), (2, 3, 12, 11), (5, 2, 11, 10), (0, 5, 10, 8), (1, 9, 17, 16), (3, 1, 16, 15), (12, 3, 15, 18)])
_uv = me_plane.uv_layers.new(name='UVMap')
_uv.uv.foreach_set('vector', [0.9305, 0.5, 0.9305, 0.0, 0.9305, 0.0, 0.9305, 0.5, 0.1696, 0.0, 0.1744, 0.0, 1.0, 0.0, 0.9305, 0.0, 0.1696, 0.0, 0.0, 0.0, 0.1744, 0.0, 0.9305, 0.0, 1.0, 0.0, 1.0, 0.0, 0.9305, 0.0, 0.861, 0.0, 0.1696, 0.0, 0.9305, 0.0, 0.0, 0.0, 0.0, 0.0, 0.0, 0.0, 0.0, 0.0, 0.9305, 0.0, 1.0, 0.0, 1.0, 0.5, 0.9305, 0.5, 0.861, 0.0, 0.9305, 0.0, 0.9305, 0.5, 0.861, 0.5, 0.1696, 0.0, 0.861, 0.0, 0.861, 0.5, 0.1696, 0.5, 0.0, 0.0, 0.1696, 0.0, 0.1696, 0.5, 0.0, 0.5, 0.0, 0.0, 0.0, 0.0, 0.0, 0.0, 0.0, 0.0, 0.9305, 0.0, 1.0, 0.0, 1.0, 0.0, 0.9305, 0.0, 0.9305, 0.5, 0.9305, 0.0, 0.9305, 0.0, 0.9305, 0.5])
me_plane.materials.append(mat_material_005)
me_plane.update()
me_cube_002 = bpy.data.meshes.new('Cube.002')
me_cube_002.from_pydata([(0.171, -0.489, 1.161), (0.1604, -0.7227, 0.8307), (0.171, -0.8317, 1.186), (0.171, -0.5747, 0.8459), (0.1378, -0.4491, 0.8674), (0.171, -0.4182, 1.044), (0.171, -0.6468, 1.211), (0.1136, -0.969, 0.8601), (0.1136, -0.9842, 1.113), (0.06942, -1.091, 1.066), (0.05615, -1.115, 0.9171), (0.07035, -1.069, 0.8767), (0.2082, -0.8007, 0.978), (0.1136, -0.9739, 1.004), (0.2082, -0.6248, 0.9897), (0.0, -0.7259, 0.8158), (0.0, -0.834, 1.201), (0.0, -0.4061, 0.8657), (0.0, -0.48, 1.174), (0.0, -0.6452, 1.227), (0.0, -0.4031, 1.048), (0.0, -0.9901, 1.128), (0.0, -0.9712, 0.8446), (0.0, -1.103, 1.075), (0.0, -1.076, 0.8625), (0.0, -1.128, 0.9096), (0.05615, -1.122, 1.031), (0.0, -1.138, 1.032), (0.1089, -0.7236, 0.6786), (0.1595, -0.5562, 0.7207), (0.1286, -0.4306, 0.7422), (0.0, -0.7401, 0.6752), (0.1269, -0.08689, 0.2503), (0.0, -0.3876, 0.7405), (0.2774, -0.07605, 0.4703), (0.2269, -0.07086, 0.6613), (0.0, -0.07619, 0.2054), (0.0, -0.05441, 0.7208), (0.3142, 0.2174, 0.467), (0.2722, 0.3465, 0.6568), (0.0, 0.399, 0.2025), (0.0, 0.3588, 0.7345), (0.2588, 0.7297, 0.3759), (0.2574, 0.7456, 0.5221), (0.0, 0.6911, 0.2053), (0.0, 0.7743, 0.3515), (0.0, 0.7599, 0.5496), (0.0, 0.8617, 0.1738), (0.06442, 0.7489, 0.3016), (0.04778, 0.7258, 0.2383), (0.0, 0.8928, 0.2786), (0.04996, 0.8842, 0.2408), (0.04123, 0.8855, 0.2042), (0.0, 1.277, 0.1905), (0.1015, -0.3838, 0.3329), (0.1395, -0.6254, 0.4995), (0.2048, -0.4555, 0.6075), (0.2491, -0.2749, 0.5133), (0.1997, -0.1855, 0.6599), (0.1627, -0.3208, 0.6903), (0.0, -0.3934, 0.3069), (0.0, -0.6431, 0.4836), (0.0, -0.2714, 0.7063), (0.0, -0.1461, 0.6989), (0.2421, -0.1345, 0.2499), (0.1576, -0.1501, 0.2055), (0.1393, -0.2986, 0.2456), (0.2233, -0.2517, 0.2456), (0.2577, -0.1388, 0.003595), (0.1733, -0.1568, 0.003595), (0.158, -0.306, 0.003595), (0.242, -0.2726, 0.003595), (0.1674, -0.1521, 0.07924), (0.1521, -0.3027, 0.07924), (0.2519, -0.1341, 0.07924), (0.2361, -0.2693, 0.07924), (0.1726, -0.3427, 0.006329), (0.2233, -0.3225, 0.006329), (0.2174, -0.3192, 0.03417), (0.1667, -0.3394, 0.03417), (0.1951, 0.6267, 0.1479), (0.1989, 0.4336, 0.1453), (0.3086, 0.482, 0.2044), (0.2961, 0.6381, 0.1796), (0.3075, 0.5953, 0.003595), (0.223, 0.5773, 0.003595), (0.2077, 0.428, 0.003595), (0.2917, 0.4614, 0.003595), (0.2172, 0.5819, 0.07924), (0.2019, 0.4313, 0.07924), (0.3017, 0.5999, 0.07924), (0.2859, 0.4648, 0.07924), (0.2223, 0.3913, 0.006329), (0.273, 0.4115, 0.006329), (0.2672, 0.4148, 0.03417), (0.2165, 0.3946, 0.03417), (0.3363, 0.4516, 0.3504), (0.2002, 0.3883, 0.2338), (0.3032, 0.6179, 0.3432), (0.1817, 0.6396, 0.2231), (0.1453, -0.3122, 0.1641), (0.1606, -0.1586, 0.1641), (0.2451, -0.1405, 0.1641), (0.2293, -0.272, 0.1641)], [], [(19, 6, 0, 18), (14, 5, 0, 6), (17, 20, 5, 4), (1, 15, 31, 28), (18, 0, 5, 20), (22, 7, 11, 24), (12, 2, 8, 13), (15, 1, 7, 22), (13, 8, 9, 26), (24, 11, 10, 25), (1, 12, 13, 7), (3, 4, 5, 14), (12, 14, 6, 2), (1, 3, 14, 12), (9, 23, 27, 26), (2, 16, 21, 8), (8, 21, 23, 9), (6, 19, 16, 2), (17, 4, 30, 33), (13, 26, 10), (7, 13, 10, 11), (10, 26, 27, 25), (57, 54, 66, 67), (63, 58, 35, 37), (3, 1, 28, 29), (4, 3, 29, 30), (29, 28, 55, 56), (28, 31, 61, 55), (58, 57, 34, 35), (34, 32, 97, 38), (37, 35, 39, 41), (30, 29, 56, 59), (33, 30, 59, 62), (97, 40, 44, 99), (41, 39, 43, 46), (35, 34, 38, 39), (32, 36, 40, 97), (42, 99, 49, 48), (42, 45, 46, 43), (96, 98, 43, 39), (98, 42, 43), (49, 99, 44), (45, 42, 48), (45, 48, 51, 50), (48, 49, 52, 51), (49, 44, 47, 52), (50, 51, 53), (51, 52, 53), (52, 47, 53), (60, 54, 55, 61), (59, 56, 57, 58), (62, 59, 58, 63), (56, 55, 54, 57), (54, 60, 36, 32), (73, 72, 69, 70), (54, 32, 65, 66), (32, 34, 64, 65), (34, 57, 67, 64), (71, 70, 69, 68), (72, 74, 68, 69), (74, 75, 71, 68), (73, 70, 76, 79), (103, 100, 73, 75), (102, 103, 75, 74), (101, 102, 74, 72), (100, 101, 72, 73), (78, 79, 76, 77), (71, 75, 78, 77), (70, 71, 77, 76), (75, 73, 79, 78), (89, 88, 85, 86), (87, 86, 85, 84), (88, 90, 84, 85), (90, 91, 87, 84), (89, 86, 92, 95), (81, 97, 99, 80), (88, 80, 83, 90), (82, 96, 97, 81), (83, 98, 96, 82), (94, 95, 92, 93), (87, 91, 94, 93), (86, 87, 93, 92), (91, 89, 95, 94), (90, 83, 82, 91), (38, 97, 96), (99, 42, 98), (96, 39, 38), (89, 81, 80, 88), (91, 82, 81, 89), (80, 99, 98, 83), (66, 65, 101, 100), (65, 64, 102, 101), (64, 67, 103, 102), (67, 66, 100, 103)])
_uv = me_cube_002.uv_layers.new(name='UVMap')
_uv.uv.foreach_set('vector', [0.6477, 0.375, 0.6477, 0.5, 0.5999, 0.5, 0.5999, 0.375, 0.5233, 0.6383, 0.5522, 0.5, 0.5886, 0.5591, 0.625, 0.6181, 0.4719, 0.375, 0.5522, 0.375, 0.5522, 0.5, 0.4513, 0.4964, 0.3673, 0.7477, 0.25, 0.75, 0.25, 0.75, 0.3242, 0.7241, 0.5999, 0.375, 0.5999, 0.5, 0.5522, 0.5, 0.5522, 0.375, 0.25, 0.75, 0.375, 0.75, 0.375, 0.75, 0.25, 0.75, 0.5, 0.75, 0.625, 0.75, 0.625, 0.75, 0.5, 0.75, 0.25, 0.75, 0.3673, 0.7477, 0.375, 0.75, 0.25, 0.75, 0.5, 0.75, 0.625, 0.75, 0.625, 0.75, 0.5817, 0.75, 0.25, 0.75, 0.375, 0.75, 0.375, 0.75, 0.25, 0.75, 0.3673, 0.7477, 0.5, 0.75, 0.5, 0.75, 0.375, 0.75, 0.375, 0.5969, 0.4513, 0.4964, 0.5522, 0.5, 0.5233, 0.6383, 0.5, 0.75, 0.5233, 0.6383, 0.625, 0.6181, 0.625, 0.75, 0.3673, 0.7477, 0.375, 0.5969, 0.5233, 0.6383, 0.5, 0.75, 0.625, 0.75, 0.625, 0.875, 0.5817, 0.875, 0.5817, 0.75, 0.625, 0.75, 0.75, 0.75, 0.75, 0.75, 0.625, 0.75, 0.625, 0.75, 0.75, 0.75, 0.75, 0.75, 0.625, 0.75, 0.625, 0.6181, 0.75, 0.6181, 0.75, 0.75, 0.625, 0.75, 0.4719, 0.375, 0.4513, 0.4964, 0.4513, 0.4964, 0.4719, 0.375, 0.5, 0.75, 0.5817, 0.75, 0.4381, 0.75, 0.375, 0.75, 0.5, 0.75, 0.4381, 0.75, 0.375, 0.75, 0.4381, 0.75, 0.5817, 0.75, 0.5817, 0.875, 0.4381, 0.875, 0.375, 0.5969, 0.3242, 0.7241, 0.3242, 0.7241, 0.375, 0.5969, 0.4719, 0.375, 0.4513, 0.4964, 0.4513, 0.4964, 0.4719, 0.375, 0.375, 0.5969, 0.3673, 0.7477, 0.3242, 0.7241, 0.375, 0.5969, 0.4513, 0.4964, 0.375, 0.5969, 0.375, 0.5969, 0.4513, 0.4964, 0.375, 0.5969, 0.3242, 0.7241, 0.3242, 0.7241, 0.375, 0.5969, 0.3242, 0.7241, 0.25, 0.75, 0.25, 0.75, 0.3242, 0.7241, 0.4513, 0.4964, 0.375, 0.5969, 0.375, 0.5969, 0.4513, 0.4964, 0.375, 0.5969, 0.3242, 0.7241, 0.3242, 0.7241, 0.375, 0.5969, 0.4719, 0.375, 0.4513, 0.4964, 0.4513, 0.4964, 0.4719, 0.375, 0.4513, 0.4964, 0.375, 0.5969, 0.375, 0.5969, 0.4513, 0.4964, 0.4719, 0.375, 0.4513, 0.4964, 0.4513, 0.4964, 0.4719, 0.375, 0.3242, 0.7241, 0.25, 0.75, 0.25, 0.75, 0.3242, 0.7241, 0.4719, 0.375, 0.4513, 0.4964, 0.4513, 0.4964, 0.4719, 0.375, 0.4513, 0.4964, 0.375, 0.5969, 0.375, 0.5969, 0.4513, 0.4964, 0.3242, 0.7241, 0.25, 0.75, 0.25, 0.75, 0.3242, 0.7241, 0.375, 0.5969, 0.3242, 0.7241, 0.3242, 0.7241, 0.375, 0.5969, 0.375, 0.5969, 0.25, 0.5969, 0.25, 0.5, 0.3508, 0.5206, 0.0, 0.0, 0.0, 0.0, 0.0, 0.0, 0.0, 0.0, 0.375, 0.5969, 0.375, 0.5969, 0.3508, 0.5206, 0.0, 0.0, 0.0, 0.0, 0.0, 0.0, 0.0, 0.0, 0.0, 0.0, 0.0, 0.0, 0.0, 0.0, 0.0, 0.0, 0.0, 0.0, 0.0, 0.0, 0.375, 0.5969, 0.3242, 0.7241, 0.3242, 0.7241, 0.375, 0.5969, 0.0, 0.0, 0.0, 0.0, 0.0, 0.0, 0.0, 0.0, 0.0, 0.0, 0.0, 0.0, 0.0, 0.0, 0.375, 0.5969, 0.3242, 0.7241, 0.375, 0.5969, 0.0, 0.0, 0.0, 0.0, 0.0, 0.0, 0.25, 0.75, 0.3242, 0.7241, 0.3242, 0.7241, 0.25, 0.75, 0.4513, 0.4964, 0.375, 0.5969, 0.375, 0.5969, 0.4513, 0.4964, 0.4719, 0.375, 0.4513, 0.4964, 0.4513, 0.4964, 0.4719, 0.375, 0.375, 0.5969, 0.3242, 0.7241, 0.3242, 0.7241, 0.375, 0.5969, 0.3242, 0.7241, 0.25, 0.75, 0.25, 0.75, 0.3242, 0.7241, 0.3242, 0.7241, 0.3242, 0.7241, 0.3242, 0.7241, 0.3242, 0.7241, 0.3242, 0.7241, 0.3242, 0.7241, 0.3242, 0.7241, 0.3242, 0.7241, 0.3242, 0.7241, 0.375, 0.5969, 0.375, 0.5969, 0.3242, 0.7241, 0.375, 0.5969, 0.375, 0.5969, 0.375, 0.5969, 0.375, 0.5969, 0.375, 0.5969, 0.3242, 0.7241, 0.3242, 0.7241, 0.375, 0.5969, 0.3242, 0.7241, 0.375, 0.5969, 0.375, 0.5969, 0.3242, 0.7241, 0.375, 0.5969, 0.375, 0.5969, 0.375, 0.5969, 0.375, 0.5969, 0.3242, 0.7241, 0.3242, 0.7241, 0.3242, 0.7241, 0.3242, 0.7241, 0.375, 0.5969, 0.3242, 0.7241, 0.3242, 0.7241, 0.375, 0.5969, 0.375, 0.5969, 0.375, 0.5969, 0.375, 0.5969, 0.375, 0.5969, 0.3242, 0.7241, 0.375, 0.5969, 0.375, 0.5969, 0.3242, 0.7241, 0.3242, 0.7241, 0.3242, 0.7241, 0.3242, 0.7241, 0.3242, 0.7241, 0.3549, 0.6473, 0.3242, 0.7241, 0.3242, 0.7241, 0.3549, 0.6473, 0.375, 0.5969, 0.375, 0.5969, 0.3549, 0.6473, 0.3549, 0.6473, 0.3242, 0.7241, 0.375, 0.5969, 0.3549, 0.6473, 0.3242, 0.7241, 0.375, 0.5969, 0.3242, 0.7241, 0.3242, 0.7241, 0.3549, 0.6473, 0.3242, 0.7241, 0.3242, 0.7241, 0.3242, 0.7241, 0.3242, 0.7241, 0.375, 0.5969, 0.3242, 0.7241, 0.3242, 0.7241, 0.375, 0.5969, 0.3242, 0.7241, 0.375, 0.5969, 0.375, 0.5969, 0.3242, 0.7241, 0.375, 0.5969, 0.375, 0.5969, 0.375, 0.5969, 0.375, 0.5969, 0.3242, 0.7241, 0.3242, 0.7241, 0.3242, 0.7241, 0.3242, 0.7241, 0.1248, 0.3168, -0.0746, -0.09061, -0.0069, 0.06241, 0.1586, 0.3933, 0.3242, 0.7241, 0.1586, 0.3933, 0.1875, 0.2985, 0.375, 0.5969, 0.1875, 0.2985, 0.0, 0.0, -0.0746, -0.09061, 0.1248, 0.3168, 0.1875, 0.2985, 0.0, 0.0, 0.0, 0.0, 0.1875, 0.2985, 0.3549, 0.6473, 0.3242, 0.7241, 0.3242, 0.7241, 0.3549, 0.6473, 0.375, 0.5969, 0.375, 0.5969, 0.3549, 0.6473, 0.3549, 0.6473, 0.3242, 0.7241, 0.375, 0.5969, 0.3549, 0.6473, 0.3242, 0.7241, 0.375, 0.5969, 0.3242, 0.7241, 0.3242, 0.7241, 0.3549, 0.6473, 0.375, 0.5969, 0.1875, 0.2985, 0.1875, 0.2985, 0.375, 0.5969, 0.375, 0.5969, 0.3242, 0.7241, 0.375, 0.5969, 0.3242, 0.7241, 0.375, 0.5969, 0.375, 0.5969, 0.0, 0.0, 0.0, 0.0, 0.0, 0.0, 0.3242, 0.7241, 0.1248, 0.3168, 0.1586, 0.3933, 0.3242, 0.7241, 0.375, 0.5969, 0.1875, 0.2985, 0.1248, 0.3168, 0.3242, 0.7241, 0.1586, 0.3933, -0.0069, 0.06241, 0.0, 0.0, 0.1875, 0.2985, 0.3242, 0.7241, 0.3242, 0.7241, 0.3242, 0.7241, 0.3242, 0.7241, 0.3242, 0.7241, 0.375, 0.5969, 0.375, 0.5969, 0.3242, 0.7241, 0.375, 0.5969, 0.375, 0.5969, 0.375, 0.5969, 0.375, 0.5969, 0.375, 0.5969, 0.3242, 0.7241, 0.3242, 0.7241, 0.375, 0.5969])
me_cube_002.update()
me_cube_003 = bpy.data.meshes.new('Cube.003')
me_cube_003.from_pydata([(0.171, -0.489, 1.161), (0.1604, -0.7227, 0.8307), (0.171, -0.8317, 1.186), (0.171, -0.5747, 0.8459), (0.1378, -0.4491, 0.8674), (0.171, -0.4182, 1.044), (0.171, -0.6468, 1.211), (0.1136, -0.969, 0.8601), (0.1136, -0.9842, 1.113), (0.06942, -1.091, 1.066), (0.05615, -1.115, 0.9171), (0.07035, -1.069, 0.8767), (0.2082, -0.8007, 0.978), (0.1136, -0.9739, 1.004), (0.2082, -0.6248, 0.9897), (0.0, -0.7259, 0.8158), (0.0, -0.834, 1.201), (0.0, -0.4061, 0.8657), (0.0, -0.48, 1.174), (0.0, -0.6452, 1.227), (0.0, -0.4031, 1.048), (0.0, -0.9901, 1.128), (0.0, -0.9712, 0.8446), (0.0, -1.103, 1.075), (0.0, -1.076, 0.8625), (0.0, -1.128, 0.9096), (0.05615, -1.122, 1.031), (0.0, -1.138, 1.032), (0.1089, -0.7236, 0.6786), (0.1595, -0.5562, 0.7207), (0.1286, -0.4306, 0.7422), (0.0, -0.7401, 0.6752), (0.1269, -0.08689, 0.2503), (0.0, -0.3876, 0.7405), (0.2774, -0.07605, 0.4703), (0.2269, -0.07086, 0.6613), (0.0, -0.07619, 0.2054), (0.0, -0.05441, 0.7208), (0.3142, 0.2174, 0.467), (0.2722, 0.3465, 0.6568), (0.0, 0.399, 0.2025), (0.0, 0.3588, 0.7345), (0.2588, 0.7297, 0.3759), (0.0, 0.6911, 0.2053), (0.0, 0.7743, 0.3515), (0.0, 0.8617, 0.1738), (0.06442, 0.7489, 0.3016), (0.04778, 0.7258, 0.2383), (0.0, 0.8928, 0.2786), (0.04996, 0.8842, 0.2408), (0.04123, 0.8855, 0.2042), (0.0, 1.277, 0.1905), (0.1015, -0.3838, 0.3329), (0.1395, -0.6254, 0.4995), (0.2048, -0.4555, 0.6075), (0.2491, -0.2749, 0.5133), (0.1997, -0.1855, 0.6599), (0.1627, -0.3208, 0.6903), (0.0, -0.3934, 0.3069), (0.0, -0.6431, 0.4836), (0.0, -0.2714, 0.7063), (0.0, -0.1461, 0.6989), (0.2421, -0.1345, 0.2499), (0.1576, -0.1501, 0.2055), (0.1393, -0.2986, 0.2456), (0.2233, -0.2517, 0.2456), (0.2577, -0.1388, 0.003595), (0.1733, -0.1568, 0.003595), (0.158, -0.306, 0.003595), (0.242, -0.2726, 0.003595), (0.1674, -0.1521, 0.07924), (0.1521, -0.3027, 0.07924), (0.2519, -0.1341, 0.07924), (0.2361, -0.2693, 0.07924), (0.1726, -0.3427, 0.006329), (0.2233, -0.3225, 0.006329), (0.2174, -0.3192, 0.03417), (0.1667, -0.3394, 0.03417), (0.1951, 0.6267, 0.1479), (0.1989, 0.4336, 0.1453), (0.3086, 0.482, 0.2044), (0.2961, 0.6381, 0.1796), (0.3075, 0.5953, 0.003595), (0.223, 0.5773, 0.003595), (0.2077, 0.428, 0.003595), (0.2917, 0.4614, 0.003595), (0.2172, 0.5819, 0.07924), (0.2019, 0.4313, 0.07924), (0.3017, 0.5999, 0.07924), (0.2859, 0.4648, 0.07924), (0.2223, 0.3913, 0.006329), (0.273, 0.4115, 0.006329), (0.2672, 0.4148, 0.03417), (0.2165, 0.3946, 0.03417), (0.3363, 0.4516, 0.3504), (0.2002, 0.3883, 0.2338), (0.1817, 0.6396, 0.2231), (0.1453, -0.3122, 0.1641), (0.1606, -0.1586, 0.1641), (0.2451, -0.1405, 0.1641), (0.2293, -0.272, 0.1641), (0.2346, 0.7419, 0.468), (0.263, 0.5958, 0.5727), (0.3032, 0.6179, 0.3432), (0.0, 0.6094, 0.6189), (0.0, 0.7653, 0.4752)], [], [(19, 6, 0, 18), (14, 5, 0, 6), (17, 20, 5, 4), (1, 15, 31, 28), (18, 0, 5, 20), (22, 7, 11, 24), (12, 2, 8, 13), (15, 1, 7, 22), (13, 8, 9, 26), (24, 11, 10, 25), (1, 12, 13, 7), (3, 4, 5, 14), (12, 14, 6, 2), (1, 3, 14, 12), (9, 23, 27, 26), (2, 16, 21, 8), (8, 21, 23, 9), (6, 19, 16, 2), (17, 4, 30, 33), (13, 26, 10), (7, 13, 10, 11), (10, 26, 27, 25), (55, 52, 64, 65), (61, 56, 35, 37), (3, 1, 28, 29), (4, 3, 29, 30), (29, 28, 53, 54), (28, 31, 59, 53), (56, 55, 34, 35), (34, 32, 95, 38), (37, 35, 39, 41), (30, 29, 54, 57), (33, 30, 57, 60), (95, 40, 43, 96), (35, 34, 38, 39), (32, 36, 40, 95), (42, 96, 47, 46), (41, 39, 102, 104), (42, 44, 105, 101), (94, 103, 102, 39), (47, 96, 43), (44, 42, 46), (44, 46, 49, 48), (46, 47, 50, 49), (47, 43, 45, 50), (48, 49, 51), (49, 50, 51), (50, 45, 51), (58, 52, 53, 59), (57, 54, 55, 56), (60, 57, 56, 61), (54, 53, 52, 55), (52, 58, 36, 32), (71, 70, 67, 68), (52, 32, 63, 64), (32, 34, 62, 63), (34, 55, 65, 62), (69, 68, 67, 66), (70, 72, 66, 67), (72, 73, 69, 66), (71, 68, 74, 77), (100, 97, 71, 73), (99, 100, 73, 72), (98, 99, 72, 70), (97, 98, 70, 71), (76, 77, 74, 75), (69, 73, 76, 75), (68, 69, 75, 74), (73, 71, 77, 76), (87, 86, 83, 84), (85, 84, 83, 82), (86, 88, 82, 83), (88, 89, 85, 82), (87, 84, 90, 93), (79, 95, 96, 78), (86, 78, 81, 88), (80, 94, 95, 79), (81, 103, 94, 80), (92, 93, 90, 91), (85, 89, 92, 91), (84, 85, 91, 90), (89, 87, 93, 92), (88, 81, 80, 89), (38, 95, 94), (96, 42, 103), (94, 39, 38), (87, 79, 78, 86), (89, 80, 79, 87), (78, 96, 103, 81), (64, 63, 98, 97), (63, 62, 99, 98), (62, 65, 100, 99), (65, 64, 97, 100), (104, 102, 101, 105), (103, 42, 101, 102)])
_uv = me_cube_003.uv_layers.new(name='UVMap')
_uv.uv.foreach_set('vector', [0.6477, 0.375, 0.6477, 0.5, 0.5999, 0.5, 0.5999, 0.375, 0.5233, 0.6383, 0.5522, 0.5, 0.5886, 0.5591, 0.625, 0.6181, 0.4719, 0.375, 0.5522, 0.375, 0.5522, 0.5, 0.4513, 0.4964, 0.3673, 0.7477, 0.25, 0.75, 0.25, 0.75, 0.3242, 0.7241, 0.5999, 0.375, 0.5999, 0.5, 0.5522, 0.5, 0.5522, 0.375, 0.25, 0.75, 0.375, 0.75, 0.375, 0.75, 0.25, 0.75, 0.5, 0.75, 0.625, 0.75, 0.625, 0.75, 0.5, 0.75, 0.25, 0.75, 0.3673, 0.7477, 0.375, 0.75, 0.25, 0.75, 0.5, 0.75, 0.625, 0.75, 0.625, 0.75, 0.5817, 0.75, 0.25, 0.75, 0.375, 0.75, 0.375, 0.75, 0.25, 0.75, 0.3673, 0.7477, 0.5, 0.75, 0.5, 0.75, 0.375, 0.75, 0.375, 0.5969, 0.4513, 0.4964, 0.5522, 0.5, 0.5233, 0.6383, 0.5, 0.75, 0.5233, 0.6383, 0.625, 0.6181, 0.625, 0.75, 0.3673, 0.7477, 0.375, 0.5969, 0.5233, 0.6383, 0.5, 0.75, 0.625, 0.75, 0.625, 0.875, 0.5817, 0.875, 0.5817, 0.75, 0.625, 0.75, 0.75, 0.75, 0.75, 0.75, 0.625, 0.75, 0.625, 0.75, 0.75, 0.75, 0.75, 0.75, 0.625, 0.75, 0.625, 0.6181, 0.75, 0.6181, 0.75, 0.75, 0.625, 0.75, 0.4719, 0.375, 0.4513, 0.4964, 0.4513, 0.4964, 0.4719, 0.375, 0.5, 0.75, 0.5817, 0.75, 0.4381, 0.75, 0.375, 0.75, 0.5, 0.75, 0.4381, 0.75, 0.375, 0.75, 0.4381, 0.75, 0.5817, 0.75, 0.5817, 0.875, 0.4381, 0.875, 0.375, 0.5969, 0.3242, 0.7241, 0.3242, 0.7241, 0.375, 0.5969, 0.4719, 0.375, 0.4513, 0.4964, 0.4513, 0.4964, 0.4719, 0.375, 0.375, 0.5969, 0.3673, 0.7477, 0.3242, 0.7241, 0.375, 0.5969, 0.4513, 0.4964, 0.375, 0.5969, 0.375, 0.5969, 0.4513, 0.4964, 0.375, 0.5969, 0.3242, 0.7241, 0.3242, 0.7241, 0.375, 0.5969, 0.3242, 0.7241, 0.25, 0.75, 0.25, 0.75, 0.3242, 0.7241, 0.4513, 0.4964, 0.375, 0.5969, 0.375, 0.5969, 0.4513, 0.4964, 0.375, 0.5969, 0.3242, 0.7241, 0.3242, 0.7241, 0.375, 0.5969, 0.4719, 0.375, 0.4513, 0.4964, 0.4513, 0.4964, 0.4719, 0.375, 0.4513, 0.4964, 0.375, 0.5969, 0.375, 0.5969, 0.4513, 0.4964, 0.4719, 0.375, 0.4513, 0.4964, 0.4513, 0.4964, 0.4719, 0.375, 0.3242, 0.7241, 0.25, 0.75, 0.25, 0.75, 0.3242, 0.7241, 0.4513, 0.4964, 0.375, 0.5969, 0.375, 0.5969, 0.4513, 0.4964, 0.3242, 0.7241, 0.25, 0.75, 0.25, 0.75, 0.3242, 0.7241, 0.375, 0.5969, 0.3242, 0.7241, 0.3242, 0.7241, 0.375, 0.5969, 0.4719, 0.375, 0.4513, 0.4964, 0.4513, 0.4964, 0.4719, 0.375, 0.375, 0.5969, 0.25, 0.5969, 0.25, 0.5364, 0.3463, 0.5497, 0.0, 0.0, 0.0, 0.0, 0.0, 0.0, 0.0, 0.0, 0.0, 0.0, 0.0, 0.0, 0.0, 0.0, 0.0, 0.0, 0.0, 0.0, 0.0, 0.0, 0.0, 0.0, 0.0, 0.0, 0.0, 0.0, 0.0, 0.0, 0.375, 0.5969, 0.3242, 0.7241, 0.3242, 0.7241, 0.375, 0.5969, 0.0, 0.0, 0.0, 0.0, 0.0, 0.0, 0.0, 0.0, 0.0, 0.0, 0.0, 0.0, 0.0, 0.0, 0.375, 0.5969, 0.3242, 0.7241, 0.375, 0.5969, 0.0, 0.0, 0.0, 0.0, 0.0, 0.0, 0.25, 0.75, 0.3242, 0.7241, 0.3242, 0.7241, 0.25, 0.75, 0.4513, 0.4964, 0.375, 0.5969, 0.375, 0.5969, 0.4513, 0.4964, 0.4719, 0.375, 0.4513, 0.4964, 0.4513, 0.4964, 0.4719, 0.375, 0.375, 0.5969, 0.3242, 0.7241, 0.3242, 0.7241, 0.375, 0.5969, 0.3242, 0.7241, 0.25, 0.75, 0.25, 0.75, 0.3242, 0.7241, 0.3242, 0.7241, 0.3242, 0.7241, 0.3242, 0.7241, 0.3242, 0.7241, 0.3242, 0.7241, 0.3242, 0.7241, 0.3242, 0.7241, 0.3242, 0.7241, 0.3242, 0.7241, 0.375, 0.5969, 0.375, 0.5969, 0.3242, 0.7241, 0.375, 0.5969, 0.375, 0.5969, 0.375, 0.5969, 0.375, 0.5969, 0.375, 0.5969, 0.3242, 0.7241, 0.3242, 0.7241, 0.375, 0.5969, 0.3242, 0.7241, 0.375, 0.5969, 0.375, 0.5969, 0.3242, 0.7241, 0.375, 0.5969, 0.375, 0.5969, 0.375, 0.5969, 0.375, 0.5969, 0.3242, 0.7241, 0.3242, 0.7241, 0.3242, 0.7241, 0.3242, 0.7241, 0.375, 0.5969, 0.3242, 0.7241, 0.3242, 0.7241, 0.375, 0.5969, 0.375, 0.5969, 0.375, 0.5969, 0.375, 0.5969, 0.375, 0.5969, 0.3242, 0.7241, 0.375, 0.5969, 0.375, 0.5969, 0.3242, 0.7241, 0.3242, 0.7241, 0.3242, 0.7241, 0.3242, 0.7241, 0.3242, 0.7241, 0.3549, 0.6473, 0.3242, 0.7241, 0.3242, 0.7241, 0.3549, 0.6473, 0.375, 0.5969, 0.375, 0.5969, 0.3549, 0.6473, 0.3549, 0.6473, 0.3242, 0.7241, 0.375, 0.5969, 0.3549, 0.6473, 0.3242, 0.7241, 0.375, 0.5969, 0.3242, 0.7241, 0.3242, 0.7241, 0.3549, 0.6473, 0.3242, 0.7241, 0.3242, 0.7241, 0.3242, 0.7241, 0.3242, 0.7241, 0.375, 0.5969, 0.3242, 0.7241, 0.3242, 0.7241, 0.375, 0.5969, 0.3242, 0.7241, 0.375, 0.5969, 0.375, 0.5969, 0.3242, 0.7241, 0.375, 0.5969, 0.375, 0.5969, 0.375, 0.5969, 0.375, 0.5969, 0.3242, 0.7241, 0.3242, 0.7241, 0.3242, 0.7241, 0.3242, 0.7241, 0.1248, 0.3168, -0.0746, -0.09061, -0.0069, 0.06241, 0.1586, 0.3933, 0.3242, 0.7241, 0.1586, 0.3933, 0.1875, 0.2985, 0.375, 0.5969, 0.1875, 0.2985, 0.0, 0.0, -0.0746, -0.09061, 0.1248, 0.3168, 0.1875, 0.2985, 0.0, 0.0, 0.0, 0.0, 0.1875, 0.2985, 0.3549, 0.6473, 0.3242, 0.7241, 0.3242, 0.7241, 0.3549, 0.6473, 0.375, 0.5969, 0.375, 0.5969, 0.3549, 0.6473, 0.3549, 0.6473, 0.3242, 0.7241, 0.375, 0.5969, 0.3549, 0.6473, 0.3242, 0.7241, 0.375, 0.5969, 0.3242, 0.7241, 0.3242, 0.7241, 0.3549, 0.6473, 0.375, 0.5969, 0.1875, 0.2985, 0.1875, 0.2985, 0.375, 0.5969, 0.375, 0.5969, 0.3242, 0.7241, 0.375, 0.5969, 0.3242, 0.7241, 0.375, 0.5969, 0.375, 0.5969, 0.0, 0.0, 0.0, 0.0, 0.0, 0.0, 0.3242, 0.7241, 0.1248, 0.3168, 0.1586, 0.3933, 0.3242, 0.7241, 0.375, 0.5969, 0.1875, 0.2985, 0.1248, 0.3168, 0.3242, 0.7241, 0.1586, 0.3933, -0.0069, 0.06241, 0.0, 0.0, 0.1875, 0.2985, 0.3242, 0.7241, 0.3242, 0.7241, 0.3242, 0.7241, 0.3242, 0.7241, 0.3242, 0.7241, 0.375, 0.5969, 0.375, 0.5969, 0.3242, 0.7241, 0.375, 0.5969, 0.375, 0.5969, 0.375, 0.5969, 0.375, 0.5969, 0.375, 0.5969, 0.3242, 0.7241, 0.3242, 0.7241, 0.375, 0.5969, 0.4719, 0.375, 0.4513, 0.4964, 0.4531, 0.4857, 0.4713, 0.3785, 0.375, 0.5969, 0.375, 0.5969, 0.3463, 0.5497, 0.3557, 0.5362])
me_cube_003.update()

# ---- curves / text
txt_text = bpy.data.curves.new('Text', 'FONT')
txt_text.dimensions = '2D'
txt_text.body = 'OH THIS IS SO CUTE!!!'

# ---- objects
ob_cube = bpy.data.objects.new('Cube', me_cube)
ob_light = bpy.data.objects.new('Light', light_light)
ob_camera = bpy.data.objects.new('Camera', cam_camera)
ob_cube_001 = bpy.data.objects.new('Cube.001', me_cube_001)
ob_cube_004 = bpy.data.objects.new('Cube.004', me_cube_004)
ob_cube_005 = bpy.data.objects.new('Cube.005', me_cube_005)
ob_cube_006 = bpy.data.objects.new('Cube.006', me_cube_006)
ob_cube_007 = bpy.data.objects.new('Cube.007', me_cube_007)
ob_circle = bpy.data.objects.new('Circle', me_circle)
ob_cube_008 = bpy.data.objects.new('Cube.008', me_cube_008)
ob_cube_009 = bpy.data.objects.new('Cube.009', me_cube_009)
ob_plane = bpy.data.objects.new('Plane', me_plane)
ob_cube_002 = bpy.data.objects.new('Cube.002', me_cube_002)
ob_cube_003 = bpy.data.objects.new('Cube.003', me_cube_003)
ob_text = bpy.data.objects.new('Text', txt_text)

# ---- transforms, parenting, visibility, modifiers, constraints
ob_cube.location = (0.0, 0.0, 0.0)
ob_cube.lock_rotations_4d = False
ob_cube.empty_display_type = 'ARROWS'
ob_cube.lineart.crease_threshold = 0.0
ob_light.location = (4.076, 1.005, 5.904)
ob_light.rotation_euler = (0.6503, 0.05522, 1.866)
ob_light.lock_rotations_4d = False
ob_light.empty_display_type = 'ARROWS'
ob_light.color = (0.0, 0.0, 0.0, 0.0)
ob_light.lineart.crease_threshold = 0.0
ob_camera.location = (0.0, -1.756, 29.32)
ob_camera.rotation_euler = (0.1354, -0.0, 0.0)
ob_camera.lock_rotations_4d = False
ob_camera.empty_display_type = 'ARROWS'
ob_camera.color = (0.0, 0.0, 0.0, 0.0)
ob_camera.display_type = 'WIRE'
ob_camera.lineart.crease_threshold = 0.0
ob_cube_001.location = (0.0, 0.0, 0.0)
_m = ob_cube_001.modifiers.new('Mirror', 'MIRROR')
_m.use_clip = True
_m = ob_cube_001.modifiers.new('Subdivision', 'SUBSURF')
_m.levels = 0
_m = ob_cube_001.modifiers.new('Bevel', 'BEVEL')
_m.width = 5.451
_m.width_pct = 5.451
_m.segments = 2
_m.offset_type = 'PERCENT'
ob_cube_004.location = (-8.662, 0.7084, 0.1276)
ob_cube_004.lock_rotations_4d = False
ob_cube_004.empty_display_type = 'ARROWS'
ob_cube_004.lineart.crease_threshold = 0.0
ob_cube_005.location = (-8.662, 0.7084, 0.1276)
ob_cube_005.lock_rotations_4d = False
ob_cube_005.empty_display_type = 'ARROWS'
ob_cube_005.lineart.crease_threshold = 0.0
ob_cube_006.location = (0.0, 0.0, 0.0)
ob_cube_006.lock_rotations_4d = False
ob_cube_006.empty_display_type = 'ARROWS'
ob_cube_006.lineart.crease_threshold = 0.0
ob_cube_007.location = (-8.662, 0.7084, 0.1276)
ob_cube_007.lock_rotations_4d = False
ob_cube_007.empty_display_type = 'ARROWS'
ob_cube_007.lineart.crease_threshold = 0.0
ob_circle.location = (0.0, 0.0, 0.0)
_m = ob_circle.modifiers.new('Auto Smooth', 'NODES')
_m.node_group = ng_auto_smooth
_gi = [s.identifier for s in ng_auto_smooth.interface.items_tree if s.item_type == 'SOCKET' and s.in_out == 'INPUT']
_m[_gi[1]] = 0.5236  # Angle
ob_cube_008.location = (25.1, 0.1739, 0.7483)
ob_cube_009.location = (0.0, 0.0, 0.0)
ob_cube_009.rotation_euler = (0.0, -0.0, -1.571)
_m = ob_cube_009.modifiers.new('Mirror', 'MIRROR')
_m.use_clip = True
ob_plane.location = (0.0, 0.0, 0.0)
_m = ob_plane.modifiers.new('Mirror', 'MIRROR')
_m.use_axis = (False, True, False)
_m.use_clip = True
ob_cube_002.location = (0.0, 0.0, 0.0)
_m = ob_cube_002.modifiers.new('Mirror', 'MIRROR')
_m.use_clip = True
ob_cube_003.location = (0.0, 0.0, 0.6394)
_m = ob_cube_003.modifiers.new('Mirror', 'MIRROR')
_m.use_clip = True
ob_text.location = (0.2695, 0.3178, 1.23)
ob_text.rotation_euler = (1.418, 7.456e-08, 0.4868)
ob_text.scale = (0.2469, 0.2469, 0.2469)

# ---- collection membership
col_collection.objects.link(ob_cube)
col_collection.objects.link(ob_light)
col_collection.objects.link(ob_camera)
col_collection.objects.link(ob_cube_001)
col_collection.objects.link(ob_cube_004)
col_collection.objects.link(ob_cube_005)
col_collection.objects.link(ob_cube_006)
col_collection.objects.link(ob_cube_007)
col_collection.objects.link(ob_circle)
col_collection.objects.link(ob_cube_008)
col_collection.objects.link(ob_cube_009)
col_collection.objects.link(ob_plane)
col_backup.objects.link(ob_cube_002)
col_backup.objects.link(ob_cube_003)
col_backup.objects.link(ob_text)

# ---- scene / render settings (as saved in the file)
scene.camera = ob_camera
scene.frame_start = 1; scene.frame_end = 250; scene.frame_set(2)
scene.render.engine = 'CYCLES'
scene.cycles.sampling_pattern = 'TABULATED_SOBOL'
scene.cycles.bake_type = 'NORMAL'
scene.eevee.taa_samples = 64
scene.eevee.use_gtao = True
scene.eevee.use_raytracing = True
scene.view_settings.view_transform = 'Standard'
bpy.context.view_layer.update()
